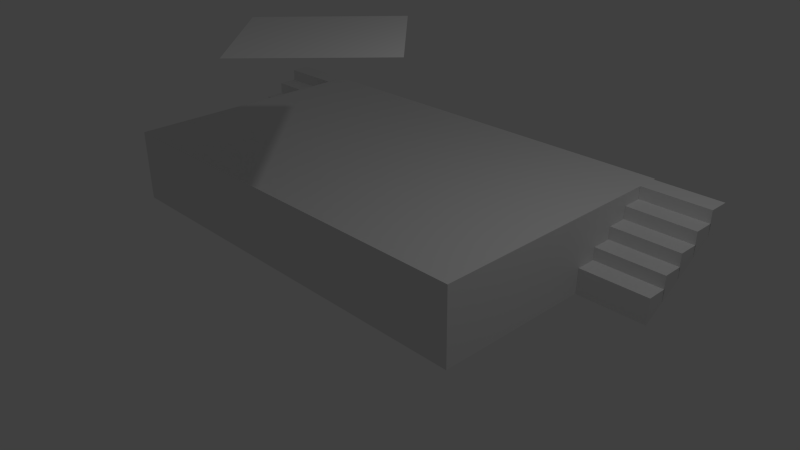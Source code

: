 # Source: PlacaTarima.blend  (saved by Blender 2.76.0; exported with 4.5.12 LTS)
import bpy
from mathutils import Matrix  # noqa: F401  (used for matrix-valued properties, if any)

bpy.ops.wm.read_factory_settings(use_empty=True)
scene = bpy.context.scene
scene.name = 'Scene'

# ---- collections
col_collection_1 = bpy.data.collections.new('Collection 1'); scene.collection.children.link(col_collection_1)

# ---- materials (node trees are filled in below, after node groups)
mat_material = bpy.data.materials.new('Material')
mat_material.alpha_threshold = 0.0
mat_material.use_transparent_shadow = False
mat_material.roughness = 0.5
mat_material.line_color = (0.0, 0.0, 0.0, 1.0)

# ---- material node trees

# ---- world
world_world = bpy.data.worlds.new('World'); scene.world = world_world
world_world.color = (0.05088, 0.05088, 0.05088)
world_world.use_sun_shadow = False
world_world.sun_shadow_jitter_overblur = 0.0
world_world.cycles.sampling_method = 'MANUAL'
world_world.cycles.sample_map_resolution = 256

# ---- cameras
cam_camera = bpy.data.cameras.new('Camera')
cam_camera.clip_end = 100.0
cam_camera.lens = 35.0
cam_camera.sensor_width = 32.0
cam_camera.sensor_height = 18.0
cam_camera.ortho_scale = 7.314
cam_camera.dof.focus_distance = 0.0
cam_camera.dof.aperture_fstop = 128.0

# ---- lights
light_lamp = bpy.data.lights.new('Lamp', 'POINT')
light_lamp.transmission_factor = 0.0
light_lamp.cutoff_distance = 30.0
light_lamp.energy = 100.0
light_lamp.shadow_buffer_clip_start = 1.001
light_lamp.shadow_soft_size = 0.1
light_lamp.shadow_maximum_resolution = 0.006
light_lamp.use_absolute_resolution = True
light_lamp.cycles.use_multiple_importance_sampling = False

# ---- meshes
me_plane = bpy.data.meshes.new('Plane')
me_plane.from_pydata([(-1.0, -1.0, 0.0), (1.0, -1.0, 0.0), (-1.0, 1.0, 0.0), (1.0, 1.0, 0.0)], [], [(0, 1, 3, 2)])
me_plane.use_remesh_preserve_volume = False
me_plane.use_remesh_preserve_attributes = False
me_plane.use_mirror_vertex_groups = False
me_plane.update()
me_cube = bpy.data.meshes.new('Cube')
me_cube.from_pydata([(1.0, 1.0, -1.0), (1.0, -1.0, -3.001), (-1.0, -1.0, -3.001), (-1.0, 1.0, -1.0), (1.0, 1.107, 1.0), (1.0, -0.8931, 1.0), (-1.0, -0.8931, 1.0), (-1.0, 1.107, 1.0)], [], [(0, 1, 2, 3), (4, 7, 6, 5), (0, 4, 5, 1), (1, 5, 6, 2), (2, 6, 7, 3), (4, 0, 3, 7)])
me_cube.materials.append(mat_material)
me_cube.use_remesh_preserve_volume = False
me_cube.use_remesh_preserve_attributes = False
me_cube.use_mirror_vertex_groups = False
me_cube.update()
me_cube_002 = bpy.data.meshes.new('Cube.002')
me_cube_002.from_pydata([(-11.55, -4.11, -1.0), (-11.55, -4.11, 1.138), (-11.55, 3.608, -1.0), (-11.55, 3.608, 1.138), (1.0, -4.11, -1.0), (1.0, -4.11, 1.138), (1.0, 3.608, -1.0), (1.0, 3.608, 1.138)], [], [(1, 3, 2, 0), (3, 7, 6, 2), (7, 5, 4, 6), (5, 1, 0, 4), (0, 2, 6, 4), (5, 7, 3, 1)])
me_cube_002.use_remesh_preserve_volume = False
me_cube_002.use_remesh_preserve_attributes = False
me_cube_002.use_mirror_vertex_groups = False
me_cube_002.update()

# ---- objects
ob_plane = bpy.data.objects.new('Plane', me_plane)
ob_escalon2 = bpy.data.objects.new('Escalon2', me_cube)
ob_cube = bpy.data.objects.new('Cube', me_cube_002)
ob_escalon = bpy.data.objects.new('Escalon', me_cube)
ob_lamp = bpy.data.objects.new('Lamp', light_lamp)
ob_camera = bpy.data.objects.new('Camera', cam_camera)

# ---- transforms, parenting, visibility, modifiers, constraints
ob_plane.location = (-0.6535, -0.155, 2.748)
ob_plane.rotation_euler = (0.00372, -0.007726, -0.7854)
ob_plane.lineart.crease_threshold = 0.0
ob_escalon2.location = (-4.642, 1.612, -0.007843)
ob_escalon2.scale = (0.5, 0.15, 0.09)
ob_escalon2.lock_rotations_4d = False
ob_escalon2.empty_display_type = 'ARROWS'
ob_escalon2.lineart.crease_threshold = 0.0
_m = ob_escalon2.modifiers.new('Array', 'ARRAY')
_m.count = 5
_m.use_constant_offset = True
_m.constant_offset_displace = (0.0, 2.0, 2.0)
_m.use_relative_offset = False
ob_cube.location = (1.649, 1.175, 0.2382)
ob_cube.scale = (0.5, 0.5, 0.5)
ob_cube.lineart.crease_threshold = 0.0
ob_escalon.location = (2.65, 1.572, 0.0)
ob_escalon.scale = (0.5, 0.15, 0.09)
ob_escalon.lock_rotations_4d = False
ob_escalon.empty_display_type = 'ARROWS'
ob_escalon.lineart.crease_threshold = 0.0
_m = ob_escalon.modifiers.new('Array', 'ARRAY')
_m.count = 5
_m.use_constant_offset = True
_m.constant_offset_displace = (0.0, 2.0, 2.0)
_m.use_relative_offset = False
ob_lamp.location = (4.076, 1.005, 5.904)
ob_lamp.rotation_euler = (0.6503, 0.05522, 1.866)
ob_lamp.lock_rotations_4d = False
ob_lamp.empty_display_type = 'ARROWS'
ob_lamp.color = (0.0, 0.0, 0.0, 0.0)
ob_lamp.lineart.crease_threshold = 0.0
ob_camera.location = (7.481, -6.508, 5.344)
ob_camera.rotation_euler = (1.109, 0.01082, 0.8149)
ob_camera.lock_rotations_4d = False
ob_camera.empty_display_type = 'ARROWS'
ob_camera.color = (0.0, 0.0, 0.0, 0.0)
ob_camera.display_type = 'WIRE'
ob_camera.lineart.crease_threshold = 0.0

# ---- collection membership
col_collection_1.objects.link(ob_plane)
col_collection_1.objects.link(ob_escalon2)
col_collection_1.objects.link(ob_cube)
col_collection_1.objects.link(ob_escalon)
col_collection_1.objects.link(ob_lamp)
col_collection_1.objects.link(ob_camera)

# ---- scene / render settings (as saved in the file)
scene.camera = ob_camera
scene.frame_start = 1; scene.frame_end = 250; scene.frame_set(0)
scene.render.engine = 'BLENDER_EEVEE_NEXT'
scene.render.resolution_percentage = 50
scene.render.dither_intensity = 0.0
scene.cycles.use_denoising = False
scene.cycles.samples = 10
scene.cycles.sampling_pattern = 'TABULATED_SOBOL'
scene.cycles.light_sampling_threshold = 0.0
scene.cycles.use_adaptive_sampling = False
scene.cycles.use_light_tree = False
scene.cycles.blur_glossy = 0.0
scene.cycles.pixel_filter_type = 'GAUSSIAN'
scene.cycles.sample_clamp_indirect = 0.0
scene.view_settings.view_transform = 'Standard'
bpy.context.view_layer.update()
